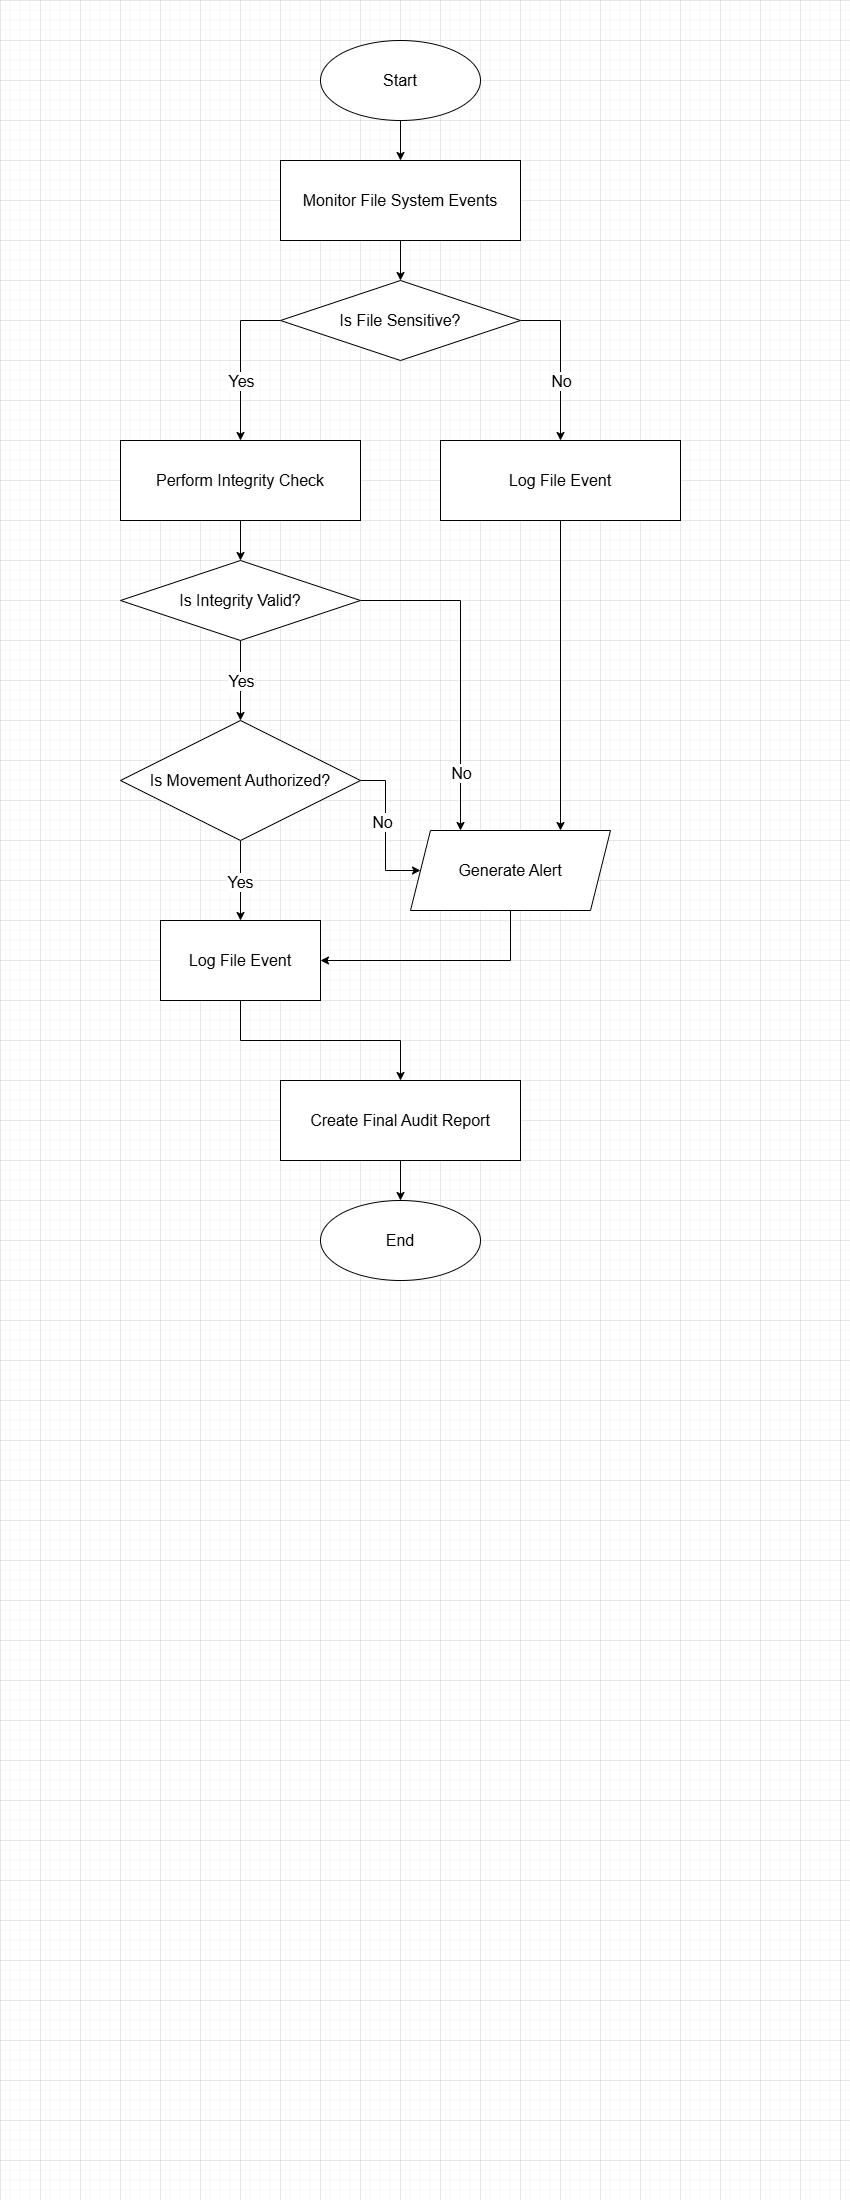

The diagram above was exported from draw.io. Its source (the exported page's mxGraphModel, read from the mxfile embedded in the PNG):
<mxGraphModel dx="1042" dy="562" grid="1" gridSize="10" guides="1" tooltips="1" connect="1" arrows="1" fold="1" page="1" pageScale="1" pageWidth="850" pageHeight="1100" math="0" shadow="0">
  <root>
    <mxCell id="0" />
    <mxCell id="1" parent="0" />
    <mxCell id="yw7NrwHLYcLAUC6riH34-7" edge="1" parent="1" source="yw7NrwHLYcLAUC6riH34-1" style="edgeStyle=orthogonalEdgeStyle;rounded=0;orthogonalLoop=1;jettySize=auto;html=1;exitX=0.5;exitY=1;exitDx=0;exitDy=0;entryX=0.5;entryY=0;entryDx=0;entryDy=0;" target="yw7NrwHLYcLAUC6riH34-2">
      <mxGeometry relative="1" as="geometry" />
    </mxCell>
    <mxCell id="yw7NrwHLYcLAUC6riH34-1" parent="1" style="shape=ellipse;html=1;dashed=0;whiteSpace=wrap;perimeter=ellipsePerimeter;" value="&lt;font style=&quot;font-size: 16px;&quot;&gt;Start&lt;/font&gt;" vertex="1">
      <mxGeometry height="80" width="160" x="320" y="40" as="geometry" />
    </mxCell>
    <mxCell id="yw7NrwHLYcLAUC6riH34-8" edge="1" parent="1" source="yw7NrwHLYcLAUC6riH34-2" style="edgeStyle=orthogonalEdgeStyle;rounded=0;orthogonalLoop=1;jettySize=auto;html=1;exitX=0.5;exitY=1;exitDx=0;exitDy=0;entryX=0.5;entryY=0;entryDx=0;entryDy=0;" target="yw7NrwHLYcLAUC6riH34-3">
      <mxGeometry relative="1" as="geometry" />
    </mxCell>
    <mxCell id="yw7NrwHLYcLAUC6riH34-2" parent="1" style="rounded=0;whiteSpace=wrap;html=1;" value="&lt;div&gt;&lt;font style=&quot;font-size: 16px;&quot;&gt;Monitor File System Events&lt;/font&gt;&lt;/div&gt;" vertex="1">
      <mxGeometry height="80" width="240" x="280" y="160" as="geometry" />
    </mxCell>
    <mxCell id="yw7NrwHLYcLAUC6riH34-5" edge="1" parent="1" source="yw7NrwHLYcLAUC6riH34-3" style="edgeStyle=orthogonalEdgeStyle;rounded=0;orthogonalLoop=1;jettySize=auto;html=1;exitX=0;exitY=0.5;exitDx=0;exitDy=0;entryX=0.5;entryY=0;entryDx=0;entryDy=0;" target="yw7NrwHLYcLAUC6riH34-4">
      <mxGeometry relative="1" as="geometry" />
    </mxCell>
    <mxCell id="yw7NrwHLYcLAUC6riH34-6" connectable="0" parent="yw7NrwHLYcLAUC6riH34-5" style="edgeLabel;html=1;align=center;verticalAlign=middle;resizable=0;points=[];" value="&lt;font style=&quot;font-size: 16px;&quot;&gt;Yes&lt;/font&gt;" vertex="1">
      <mxGeometry relative="1" x="0.115" as="geometry">
        <mxPoint y="11" as="offset" />
      </mxGeometry>
    </mxCell>
    <mxCell id="yw7NrwHLYcLAUC6riH34-18" edge="1" parent="1" source="yw7NrwHLYcLAUC6riH34-3" style="edgeStyle=orthogonalEdgeStyle;rounded=0;orthogonalLoop=1;jettySize=auto;html=1;exitX=1;exitY=0.5;exitDx=0;exitDy=0;entryX=0.5;entryY=0;entryDx=0;entryDy=0;" target="yw7NrwHLYcLAUC6riH34-17">
      <mxGeometry relative="1" as="geometry" />
    </mxCell>
    <mxCell id="yw7NrwHLYcLAUC6riH34-19" connectable="0" parent="yw7NrwHLYcLAUC6riH34-18" style="edgeLabel;html=1;align=center;verticalAlign=middle;resizable=0;points=[];" value="&lt;font style=&quot;font-size: 16px;&quot;&gt;No&lt;/font&gt;" vertex="1">
      <mxGeometry relative="1" x="0.22" y="-2" as="geometry">
        <mxPoint x="2" y="2" as="offset" />
      </mxGeometry>
    </mxCell>
    <mxCell id="yw7NrwHLYcLAUC6riH34-3" parent="1" style="rhombus;whiteSpace=wrap;html=1;" value="&lt;div&gt;&lt;font style=&quot;font-size: 16px;&quot;&gt;Is File Sensitive?&lt;/font&gt;&lt;/div&gt;" vertex="1">
      <mxGeometry height="80" width="240" x="280" y="280" as="geometry" />
    </mxCell>
    <mxCell id="yw7NrwHLYcLAUC6riH34-12" edge="1" parent="1" source="yw7NrwHLYcLAUC6riH34-4" style="edgeStyle=orthogonalEdgeStyle;rounded=0;orthogonalLoop=1;jettySize=auto;html=1;exitX=0.5;exitY=1;exitDx=0;exitDy=0;entryX=0.5;entryY=0;entryDx=0;entryDy=0;" target="yw7NrwHLYcLAUC6riH34-9">
      <mxGeometry relative="1" as="geometry" />
    </mxCell>
    <mxCell id="yw7NrwHLYcLAUC6riH34-4" parent="1" style="rounded=0;whiteSpace=wrap;html=1;" value="&lt;div&gt;&lt;font style=&quot;font-size: 16px;&quot;&gt;Perform Integrity Check&lt;/font&gt;&lt;/div&gt;" vertex="1">
      <mxGeometry height="80" width="240" x="120" y="440" as="geometry" />
    </mxCell>
    <mxCell id="yw7NrwHLYcLAUC6riH34-13" edge="1" parent="1" source="yw7NrwHLYcLAUC6riH34-9" style="edgeStyle=orthogonalEdgeStyle;rounded=0;orthogonalLoop=1;jettySize=auto;html=1;exitX=0.5;exitY=1;exitDx=0;exitDy=0;" target="yw7NrwHLYcLAUC6riH34-10">
      <mxGeometry relative="1" as="geometry" />
    </mxCell>
    <mxCell id="yw7NrwHLYcLAUC6riH34-14" connectable="0" parent="yw7NrwHLYcLAUC6riH34-13" style="edgeLabel;html=1;align=center;verticalAlign=middle;resizable=0;points=[];" value="&lt;font style=&quot;font-size: 16px;&quot;&gt;Yes&lt;/font&gt;" vertex="1">
      <mxGeometry relative="1" x="-0.32" y="-4" as="geometry">
        <mxPoint x="4" y="13" as="offset" />
      </mxGeometry>
    </mxCell>
    <mxCell id="yw7NrwHLYcLAUC6riH34-21" edge="1" parent="1" source="yw7NrwHLYcLAUC6riH34-9" style="edgeStyle=orthogonalEdgeStyle;rounded=0;orthogonalLoop=1;jettySize=auto;html=1;exitX=1;exitY=0.5;exitDx=0;exitDy=0;entryX=0.25;entryY=0;entryDx=0;entryDy=0;" target="yw7NrwHLYcLAUC6riH34-20">
      <mxGeometry relative="1" as="geometry" />
    </mxCell>
    <mxCell id="yw7NrwHLYcLAUC6riH34-23" connectable="0" parent="yw7NrwHLYcLAUC6riH34-21" style="edgeLabel;html=1;align=center;verticalAlign=middle;resizable=0;points=[];" value="&lt;font style=&quot;font-size: 16px;&quot;&gt;No&lt;/font&gt;" vertex="1">
      <mxGeometry relative="1" x="0.6873" y="-4" as="geometry">
        <mxPoint x="4" y="-6" as="offset" />
      </mxGeometry>
    </mxCell>
    <mxCell id="yw7NrwHLYcLAUC6riH34-9" parent="1" style="rhombus;whiteSpace=wrap;html=1;" value="&lt;font style=&quot;font-size: 16px;&quot;&gt;Is Integrity Valid?&lt;/font&gt;" vertex="1">
      <mxGeometry height="80" width="240" x="120" y="560" as="geometry" />
    </mxCell>
    <mxCell id="yw7NrwHLYcLAUC6riH34-15" edge="1" parent="1" source="yw7NrwHLYcLAUC6riH34-10" style="edgeStyle=orthogonalEdgeStyle;rounded=0;orthogonalLoop=1;jettySize=auto;html=1;exitX=0.5;exitY=1;exitDx=0;exitDy=0;entryX=0.5;entryY=0;entryDx=0;entryDy=0;" target="yw7NrwHLYcLAUC6riH34-11">
      <mxGeometry relative="1" as="geometry" />
    </mxCell>
    <mxCell id="yw7NrwHLYcLAUC6riH34-16" connectable="0" parent="yw7NrwHLYcLAUC6riH34-15" style="edgeLabel;html=1;align=center;verticalAlign=middle;resizable=0;points=[];" value="&lt;font style=&quot;font-size: 16px;&quot;&gt;Yes&lt;/font&gt;" vertex="1">
      <mxGeometry relative="1" x="0.02" y="-1" as="geometry">
        <mxPoint as="offset" />
      </mxGeometry>
    </mxCell>
    <mxCell id="yw7NrwHLYcLAUC6riH34-24" edge="1" parent="1" source="yw7NrwHLYcLAUC6riH34-10" style="edgeStyle=orthogonalEdgeStyle;rounded=0;orthogonalLoop=1;jettySize=auto;html=1;exitX=1;exitY=0.5;exitDx=0;exitDy=0;" target="yw7NrwHLYcLAUC6riH34-20">
      <mxGeometry relative="1" as="geometry" />
    </mxCell>
    <mxCell id="yw7NrwHLYcLAUC6riH34-25" connectable="0" parent="yw7NrwHLYcLAUC6riH34-24" style="edgeLabel;html=1;align=center;verticalAlign=middle;resizable=0;points=[];" value="&lt;font style=&quot;font-size: 16px;&quot;&gt;No&lt;/font&gt;" vertex="1">
      <mxGeometry relative="1" x="-0.1147" y="-4" as="geometry">
        <mxPoint as="offset" />
      </mxGeometry>
    </mxCell>
    <mxCell id="yw7NrwHLYcLAUC6riH34-10" parent="1" style="rhombus;whiteSpace=wrap;html=1;" value="&lt;div&gt;&lt;span style=&quot;font-size: 16px;&quot;&gt;Is Movement Authorized?&lt;/span&gt;&lt;/div&gt;" vertex="1">
      <mxGeometry height="120" width="240" x="120" y="720" as="geometry" />
    </mxCell>
    <mxCell id="yw7NrwHLYcLAUC6riH34-28" edge="1" parent="1" source="yw7NrwHLYcLAUC6riH34-11" style="edgeStyle=orthogonalEdgeStyle;rounded=0;orthogonalLoop=1;jettySize=auto;html=1;exitX=0.5;exitY=1;exitDx=0;exitDy=0;entryX=0.5;entryY=0;entryDx=0;entryDy=0;" target="yw7NrwHLYcLAUC6riH34-27">
      <mxGeometry relative="1" as="geometry" />
    </mxCell>
    <mxCell id="yw7NrwHLYcLAUC6riH34-11" parent="1" style="rounded=0;whiteSpace=wrap;html=1;" value="&lt;div&gt;&lt;font style=&quot;font-size: 16px;&quot;&gt;Log File Event&lt;/font&gt;&lt;/div&gt;" vertex="1">
      <mxGeometry height="80" width="160" x="160" y="920" as="geometry" />
    </mxCell>
    <mxCell id="yw7NrwHLYcLAUC6riH34-22" edge="1" parent="1" source="yw7NrwHLYcLAUC6riH34-17" style="edgeStyle=orthogonalEdgeStyle;rounded=0;orthogonalLoop=1;jettySize=auto;html=1;exitX=0.5;exitY=1;exitDx=0;exitDy=0;entryX=0.75;entryY=0;entryDx=0;entryDy=0;" target="yw7NrwHLYcLAUC6riH34-20">
      <mxGeometry relative="1" as="geometry" />
    </mxCell>
    <mxCell id="yw7NrwHLYcLAUC6riH34-17" parent="1" style="rounded=0;whiteSpace=wrap;html=1;" value="&lt;div&gt;&lt;font style=&quot;font-size: 16px;&quot;&gt;Log File Event&lt;/font&gt;&lt;/div&gt;" vertex="1">
      <mxGeometry height="80" width="240" x="440" y="440" as="geometry" />
    </mxCell>
    <mxCell id="yw7NrwHLYcLAUC6riH34-26" edge="1" parent="1" source="yw7NrwHLYcLAUC6riH34-20" style="edgeStyle=orthogonalEdgeStyle;rounded=0;orthogonalLoop=1;jettySize=auto;html=1;exitX=0.5;exitY=1;exitDx=0;exitDy=0;entryX=1;entryY=0.5;entryDx=0;entryDy=0;" target="yw7NrwHLYcLAUC6riH34-11">
      <mxGeometry relative="1" as="geometry" />
    </mxCell>
    <mxCell id="yw7NrwHLYcLAUC6riH34-20" parent="1" style="shape=parallelogram;perimeter=parallelogramPerimeter;whiteSpace=wrap;html=1;fixedSize=1;" value="&lt;font style=&quot;font-size: 16px;&quot;&gt;Generate Alert&lt;/font&gt;" vertex="1">
      <mxGeometry height="80" width="200" x="410" y="830" as="geometry" />
    </mxCell>
    <mxCell id="yw7NrwHLYcLAUC6riH34-30" edge="1" parent="1" source="yw7NrwHLYcLAUC6riH34-27" style="edgeStyle=orthogonalEdgeStyle;rounded=0;orthogonalLoop=1;jettySize=auto;html=1;exitX=0.5;exitY=1;exitDx=0;exitDy=0;entryX=0.5;entryY=0;entryDx=0;entryDy=0;" target="yw7NrwHLYcLAUC6riH34-29">
      <mxGeometry relative="1" as="geometry" />
    </mxCell>
    <mxCell id="yw7NrwHLYcLAUC6riH34-27" parent="1" style="rounded=0;whiteSpace=wrap;html=1;" value="&lt;div&gt;&lt;font style=&quot;font-size: 16px;&quot;&gt;Create Final Audit Report&lt;/font&gt;&lt;/div&gt;" vertex="1">
      <mxGeometry height="80" width="240" x="280" y="1080" as="geometry" />
    </mxCell>
    <mxCell id="yw7NrwHLYcLAUC6riH34-29" parent="1" style="shape=ellipse;html=1;dashed=0;whiteSpace=wrap;perimeter=ellipsePerimeter;" value="&lt;font style=&quot;font-size: 16px;&quot;&gt;End&lt;/font&gt;" vertex="1">
      <mxGeometry height="80" width="160" x="320" y="1200" as="geometry" />
    </mxCell>
  </root>
</mxGraphModel>